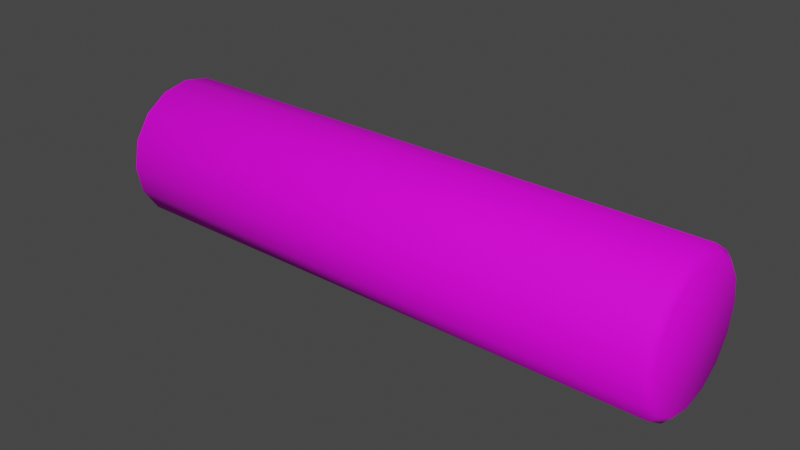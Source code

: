 # Source: pole.blend  (saved by Blender 3.2.14; exported with 4.5.12 LTS)
import bpy
from mathutils import Matrix  # noqa: F401  (used for matrix-valued properties, if any)

bpy.ops.wm.read_factory_settings(use_empty=True)
scene = bpy.context.scene
scene.name = 'Scene'

# ---- collections
col_collection = bpy.data.collections.new('Collection'); scene.collection.children.link(col_collection)

# ---- images (referenced by path relative to the original .blend; pixels are not part of the script)
import os
ASSET_DIR = os.environ.get("B2B_ASSET_DIR", "")  # directory of the original .blend (textures are referenced by path, not embedded)
HERE = os.path.dirname(os.path.abspath(__file__))  # packed textures are extracted next to this script under _unpacked/

def load_image(name, relpath, width, height, colorspace="sRGB"):
    """Load a texture the original file referenced (path relative to the .blend, or extracted next to this script)."""
    p = next((c for c in (os.path.join(HERE, relpath), os.path.join(ASSET_DIR, relpath)) if relpath and os.path.exists(c)), "")
    if p:
        img = bpy.data.images.load(p, check_existing=True)
        img.name = name
    else:  # same state as the original file: an image datablock whose file is absent (Cycles renders it pink)
        img = bpy.data.images.new(name, width, height)
        img.source = "FILE"
        img.filepath = "//" + (relpath or name)
    img.colorspace_settings.name = colorspace
    return img
img_woody_tex_a_png = load_image('woody_tex_a.png', 'materials/textures/woody_tex_a.png', 1024, 1024, 'sRGB')

# ---- materials (node trees are filled in below, after node groups)
mat_wood_block_mat_a = bpy.data.materials.new('wood_block_mat_a')
mat_wood_block_mat_a.alpha_threshold = 0.0
mat_wood_block_mat_a.use_transparent_shadow = False
mat_wood_block_mat_a.line_color = (0.0, 0.0, 0.0, 1.0)

# ---- material node trees
mat_wood_block_mat_a.use_nodes = True; mat_wood_block_mat_a.node_tree.nodes.clear()
_N = mat_wood_block_mat_a.node_tree.nodes; _L = mat_wood_block_mat_a.node_tree.links
n0 = _N.new('ShaderNodeOutputMaterial'); n0.name = 'Material Output'; n0.location = (300, 300)
n1 = _N.new('ShaderNodeBsdfPrincipled'); n1.name = 'Principled BSDF'; n1.location = (10, 300)
n1.distribution = 'GGX'
n1.subsurface_method = 'RANDOM_WALK_SKIN'
n1.inputs[2].default_value = 0.8091
n1.inputs[3].default_value = 1.45
n1.inputs[13].default_value = 0.1636
n1.inputs[27].default_value = (0.0, 0.0, 0.0, 1.0)
n1.inputs[28].default_value = 1.0
n2 = _N.new('ShaderNodeTexImage'); n2.name = 'Image Texture'; n2.location = (-340, 215)
n2.image = img_woody_tex_a_png
_L.new(n1.outputs[0], n0.inputs[0])
_L.new(n2.outputs[0], n1.inputs[0])
n0.is_active_output = True

# ---- world
world_world = bpy.data.worlds.new('World'); scene.world = world_world
world_world.use_nodes = True; world_world.node_tree.nodes.clear()
_N = world_world.node_tree.nodes; _L = world_world.node_tree.links
n0 = _N.new('ShaderNodeOutputWorld'); n0.name = 'World Output'; n0.location = (300, 300)
n1 = _N.new('ShaderNodeBackground'); n1.name = 'Background'; n1.location = (10, 300)
n1.inputs[0].default_value = (0.05088, 0.05088, 0.05088, 1.0)
_L.new(n1.outputs[0], n0.inputs[0])
n0.is_active_output = True
world_world.color = (0.05088, 0.05088, 0.05088)
world_world.use_sun_shadow = False
world_world.sun_shadow_jitter_overblur = 0.0

# ---- meshes
me_cylinder = bpy.data.meshes.new('Cylinder')
me_cylinder.from_pydata([(-4.0, 1.0, 1.192e-07), (4.0, 1.0, 1.192e-07), (-4.0, 0.9239, -0.3827), (4.0, 0.9239, -0.3827), (-4.0, 0.7071, -0.7071), (4.0, 0.7071, -0.7071), (-4.0, 0.3827, -0.9239), (4.0, 0.3827, -0.9239), (-4.0, -4.371e-08, -1.0), (4.0, 2.25e-07, -1.0), (-4.0, -0.3827, -0.9239), (4.0, -0.3827, -0.9239), (-4.0, -0.7071, -0.7071), (4.0, -0.7071, -0.7071), (-4.0, -0.9239, -0.3827), (4.0, -0.9239, -0.3827), (-4.0, -1.0, 0.0), (4.0, -1.0, -1.192e-07), (-4.0, -0.9239, 0.3827), (4.0, -0.9239, 0.3827), (-4.0, -0.7071, 0.7071), (4.0, -0.7071, 0.7071), (-4.0, -0.3827, 0.9239), (4.0, -0.3827, 0.9239), (-4.0, -2.568e-07, 1.0), (4.0, 1.192e-08, 1.0), (-4.0, 0.3827, 0.9239), (4.0, 0.3827, 0.9239), (-4.0, 0.7071, 0.7071), (4.0, 0.7071, 0.7071), (-4.0, 0.9239, 0.3827), (4.0, 0.9239, 0.3827)], [], [(0, 1, 3, 2), (2, 3, 5, 4), (4, 5, 7, 6), (6, 7, 9, 8), (8, 9, 11, 10), (10, 11, 13, 12), (12, 13, 15, 14), (14, 15, 17, 16), (16, 17, 19, 18), (18, 19, 21, 20), (20, 21, 23, 22), (22, 23, 25, 24), (24, 25, 27, 26), (26, 27, 29, 28), (3, 1, 31, 29, 27, 25, 23, 21, 19, 17, 15, 13, 11, 9, 7, 5), (28, 29, 31, 30), (30, 31, 1, 0), (0, 2, 4, 6, 8, 10, 12, 14, 16, 18, 20, 22, 24, 26, 28, 30)])
me_cylinder.polygons.foreach_set('use_smooth', [True] * 18)
_uv = me_cylinder.uv_layers.new(name='UVMap')
_uv.uv.foreach_set('vector', [0.007515, 0.0004492, 0.6972, 0.0004492, 0.6972, 0.06295, 0.007515, 0.06295, 0.007515, 0.06295, 0.6972, 0.06295, 0.6972, 0.1254, 0.007515, 0.1254, 0.007515, 0.1254, 0.6972, 0.1254, 0.6972, 0.1879, 0.007515, 0.1879, 0.007515, 0.1879, 0.6972, 0.1879, 0.6972, 0.2504, 0.007515, 0.2504, 0.007515, 0.2504, 0.6972, 0.2504, 0.6972, 0.3129, 0.007515, 0.3129, 0.007515, 0.3129, 0.6972, 0.3129, 0.6972, 0.3754, 0.007515, 0.3754, 0.007515, 0.3754, 0.6972, 0.3754, 0.6972, 0.4379, 0.007515, 0.4379, 0.007515, 0.4379, 0.6972, 0.4379, 0.6972, 0.5004, 0.007515, 0.5004, 0.007515, 0.5004, 0.6972, 0.5004, 0.6972, 0.5629, 0.007515, 0.5629, 0.007515, 0.5629, 0.6972, 0.5629, 0.6972, 0.6254, 0.007515, 0.6254, 0.007515, 0.6254, 0.6972, 0.6254, 0.6972, 0.6879, 0.007515, 0.6879, 0.007515, 0.6879, 0.6972, 0.6879, 0.6972, 0.7504, 0.007515, 0.7504, 0.007515, 0.7504, 0.6972, 0.7504, 0.6972, 0.8129, 0.007515, 0.8129, 0.007515, 0.8129, 0.6972, 0.8129, 0.6972, 0.8754, 0.007515, 0.8754, 0.8409, 0.9638, 0.7491, 0.9821, 0.6573, 0.9638, 0.5794, 0.9118, 0.5274, 0.8339, 0.5091, 0.7421, 0.5274, 0.6502, 0.5794, 0.5724, 0.6573, 0.5203, 0.7491, 0.5021, 0.8409, 0.5203, 0.9188, 0.5724, 0.9708, 0.6502, 0.9891, 0.7421, 0.9708, 0.8339, 0.9188, 0.9118, 0.007515, 0.8754, 0.6972, 0.8754, 0.6972, 0.9379, 0.007515, 0.9379, 0.007515, 0.9379, 0.6972, 0.9379, 0.6972, 1.0, 0.007515, 1.0, 0.75, 0.49, 0.8418, 0.4717, 0.9197, 0.4197, 0.9717, 0.3418, 0.99, 0.25, 0.9717, 0.1582, 0.9197, 0.08029, 0.8418, 0.02827, 0.75, 0.01, 0.6582, 0.02827, 0.5803, 0.08029, 0.5283, 0.1582, 0.51, 0.25, 0.5283, 0.3418, 0.5803, 0.4197, 0.6582, 0.4717])
me_cylinder.materials.append(mat_wood_block_mat_a)
me_cylinder.update()

# ---- objects
ob_pole = bpy.data.objects.new('pole', me_cylinder)

# ---- transforms, parenting, visibility, modifiers, constraints
ob_pole.location = (0.0, 0.0, 0.0)
_m = ob_pole.modifiers.new('Bevel', 'BEVEL')

# ---- collection membership
col_collection.objects.link(ob_pole)

# ---- scene / render settings (as saved in the file)
scene.frame_start = 1; scene.frame_end = 250; scene.frame_set(1)
scene.render.engine = 'BLENDER_EEVEE_NEXT'
scene.cycles.sampling_pattern = 'TABULATED_SOBOL'
scene.cycles.use_light_tree = False
scene.view_settings.view_transform = 'Filmic'
bpy.context.view_layer.update()

# ---- added for rendering (the .blend has no active camera and no usable light): camera, sun
cam_auto = bpy.data.cameras.new('AutoCamera')
cam_auto.lens = 50.0
cam_auto.sensor_width = 36.0
cam_auto.clip_end = 1000.0
ob_auto_camera = bpy.data.objects.new('AutoCamera', cam_auto)
scene.collection.objects.link(ob_auto_camera)
ob_auto_camera.location = (7.85079, -9.42095, 6.28063)
ob_auto_camera.rotation_euler = (1.09748, -7.21219e-08, 0.694738)
scene.camera = ob_auto_camera
light_auto_sun = bpy.data.lights.new('AutoSun', 'SUN')
light_auto_sun.energy = 3.0
light_auto_sun.angle = 0.0523599
ob_auto_sun = bpy.data.objects.new('AutoSun', light_auto_sun)
scene.collection.objects.link(ob_auto_sun)
ob_auto_sun.rotation_euler = (0.872665, 0.174533, 0.523599)
bpy.context.view_layer.update()
